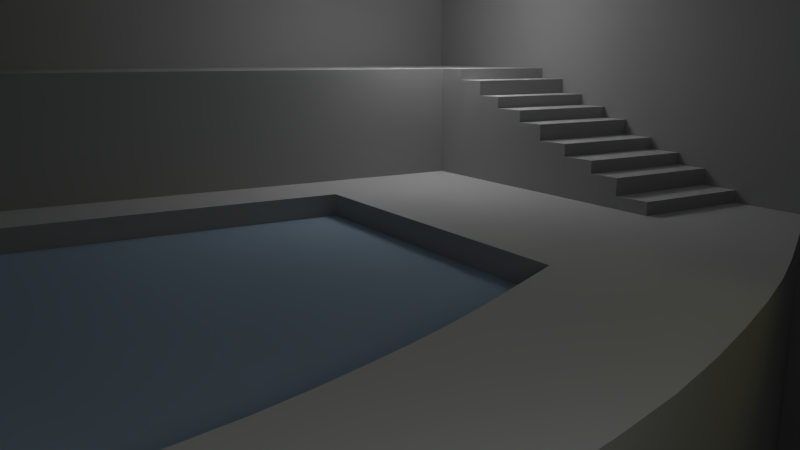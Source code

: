 # Source: volumetric_animated_fog_geometry.blend  (saved by Blender 2.56.0; exported with 4.5.12 LTS)
import bpy
from mathutils import Matrix  # noqa: F401  (used for matrix-valued properties, if any)

bpy.ops.wm.read_factory_settings(use_empty=True)
scene = bpy.context.scene
scene.name = 'Scene'

# ---- collections
col_collection_1 = bpy.data.collections.new('Collection 1'); scene.collection.children.link(col_collection_1)

# ---- materials (node trees are filled in below, after node groups)
mat_watertransparent = bpy.data.materials.new('WaterTransparent')
mat_watertransparent.alpha_threshold = 0.0
mat_watertransparent.use_transparent_shadow = False
mat_watertransparent.preview_render_type = 'FLAT'
mat_watertransparent.diffuse_color = (0.4, 0.54, 0.69, 1.0)
mat_watertransparent.specular_color = (0.01341, 0.01341, 0.01341)
mat_watertransparent.roughness = 0.5
mat_watertransparent.line_color = (0.0, 0.0, 0.0, 0.4167)
mat_floor = bpy.data.materials.new('Floor')
mat_floor.alpha_threshold = 0.0
mat_floor.use_transparent_shadow = False
mat_floor.preview_render_type = 'FLAT'
mat_floor.diffuse_color = (0.7211, 0.7211, 0.7211, 1.0)
mat_floor.specular_color = (0.0331, 0.0331, 0.0331)
mat_floor.roughness = 0.5
mat_floor.line_color = (0.0, 0.0, 0.0, 1.0)
mat_side = bpy.data.materials.new('Side')
mat_side.alpha_threshold = 0.0
mat_side.use_transparent_shadow = False
mat_side.preview_render_type = 'FLAT'
mat_side.diffuse_color = (0.3844, 0.3844, 0.3844, 1.0)
mat_side.specular_color = (0.477, 0.477, 0.477)
mat_side.roughness = 0.5
mat_side.line_color = (0.0, 0.0, 0.0, 1.0)
mat_water = bpy.data.materials.new('Water')
mat_water.alpha_threshold = 0.0
mat_water.use_transparent_shadow = False
mat_water.preview_render_type = 'FLAT'
mat_water.diffuse_color = (0.4, 0.54, 0.69, 1.0)
mat_water.specular_color = (0.01341, 0.01341, 0.01341)
mat_water.roughness = 0.5
mat_water.line_color = (0.0, 0.0, 0.0, 1.0)

# ---- node groups
ng_auto_smooth = bpy.data.node_groups.new('Auto Smooth', 'GeometryNodeTree')
_s = ng_auto_smooth.interface.new_socket(name='Geometry', in_out='OUTPUT', socket_type='NodeSocketGeometry')
_s = ng_auto_smooth.interface.new_socket(name='Geometry', in_out='INPUT', socket_type='NodeSocketGeometry')
_s = ng_auto_smooth.interface.new_socket(name='Angle', in_out='INPUT', socket_type='NodeSocketFloat')
_s.subtype = 'ANGLE'
_s.min_value = 0.0
_s.max_value = 3.142
ng_auto_smooth.is_modifier = True
_N = ng_auto_smooth.nodes; _L = ng_auto_smooth.links
n0 = _N.new('NodeGroupOutput'); n0.name = 'Group Output'; n0.location = (480, -100)
n1 = _N.new('NodeGroupInput'); n1.name = 'Group Input'; n1.location = (-420, -300)
n2 = _N.new('NodeGroupInput'); n2.name = 'Group Input.001'; n2.location = (-60, -100)
n3 = _N.new('GeometryNodeSetShadeSmooth'); n3.name = 'Set Shade Smooth'; n3.location = (120, -100)
n3.domain = 'EDGE'
n4 = _N.new('GeometryNodeSetShadeSmooth'); n4.name = 'Set Shade Smooth.001'; n4.location = (300, -100)
n5 = _N.new('GeometryNodeInputMeshEdgeAngle'); n5.name = 'Edge Angle'; n5.location = (-420, -220)
n6 = _N.new('GeometryNodeInputEdgeSmooth'); n6.name = 'Is Edge Smooth'; n6.location = (-60, -160)
n7 = _N.new('GeometryNodeInputShadeSmooth'); n7.name = 'Is Face Smooth'; n7.location = (-240, -340)
n8 = _N.new('FunctionNodeBooleanMath'); n8.name = 'Boolean Math'; n8.location = (-60, -220)
n9 = _N.new('FunctionNodeCompare'); n9.name = 'Compare'; n9.location = (-240, -180)
n9.operation = 'LESS_EQUAL'
_L.new(n5.outputs[0], n9.inputs[0])
_L.new(n4.outputs[0], n0.inputs[0])
_L.new(n1.outputs[1], n9.inputs[1])
_L.new(n9.outputs[0], n8.inputs[0])
_L.new(n7.outputs[0], n8.inputs[1])
_L.new(n2.outputs[0], n3.inputs[0])
_L.new(n6.outputs[0], n3.inputs[1])
_L.new(n3.outputs[0], n4.inputs[0])
_L.new(n8.outputs[0], n3.inputs[2])
n0.is_active_output = True

# ---- material node trees

# ---- world
world_world = bpy.data.worlds.new('World'); scene.world = world_world
world_world.color = (0.05088, 0.05088, 0.05088)
world_world.use_sun_shadow = False
world_world.sun_shadow_jitter_overblur = 0.0
world_world.cycles.sampling_method = 'MANUAL'
world_world.cycles.sample_map_resolution = 256

# ---- cameras
cam_camera = bpy.data.cameras.new('Camera')
cam_camera.clip_end = 100.0
cam_camera.lens = 35.0
cam_camera.ortho_scale = 7.314
cam_camera.dof.focus_distance = 0.0
cam_camera.dof.aperture_fstop = 128.0

# ---- lights
light_point_001 = bpy.data.lights.new('Point.001', 'POINT')
light_point_001.transmission_factor = 0.0
light_point_001.energy = 100.0
light_point_001.shadow_buffer_clip_start = 0.5
light_point_001.shadow_soft_size = 1.0
light_point_001.shadow_maximum_resolution = 0.006
light_point_001.use_absolute_resolution = True
light_point_001.cycles.use_multiple_importance_sampling = False
light_point = bpy.data.lights.new('Point', 'POINT')
light_point.transmission_factor = 0.0
light_point.energy = 180.0
light_point.shadow_buffer_clip_start = 0.5
light_point.shadow_soft_size = 1.0
light_point.shadow_maximum_resolution = 0.006
light_point.use_absolute_resolution = True
light_point.cycles.use_multiple_importance_sampling = False
light_lamp_001 = bpy.data.lights.new('Lamp.001', 'SPOT')
light_lamp_001.color = (1.0, 1.0, 0.1407)
light_lamp_001.transmission_factor = 0.0
light_lamp_001.cutoff_distance = 30.0
light_lamp_001.energy = 100.0
light_lamp_001.shadow_buffer_clip_start = 1.001
light_lamp_001.shadow_soft_size = 1.0
light_lamp_001.shadow_maximum_resolution = 0.006
light_lamp_001.use_absolute_resolution = True
light_lamp_001.spot_size = 1.082
light_lamp_001.cycles.use_multiple_importance_sampling = False
light_lamp = bpy.data.lights.new('Lamp', 'SPOT')
light_lamp.transmission_factor = 0.0
light_lamp.cutoff_distance = 30.0
light_lamp.energy = 100.0
light_lamp.shadow_buffer_clip_start = 1.001
light_lamp.shadow_soft_size = 1.0
light_lamp.shadow_maximum_resolution = 0.006
light_lamp.use_absolute_resolution = True
light_lamp.spot_size = 1.117
light_lamp.cycles.use_multiple_importance_sampling = False

# ---- meshes
me_plane_001 = bpy.data.meshes.new('Plane.001')
me_plane_001.from_pydata([(10.28, 6.732, 0.0), (10.28, -6.732, 0.0), (-10.28, -6.732, 0.0), (-1.212, 6.586, 9.889e-08), (-10.13, 2.423, -1.199e-08), (-6.536, 4.762, 1.139e-07)], [], [(0, 3, 5, 1), (1, 5, 4, 2)])
_uv = me_plane_001.uv_layers.new(name='UVTex')
_uv.uv.foreach_set('vector', [1.43, 0.9744, 0.6407, 0.9643, 0.2752, 0.8391, 1.43, 0.04988, 1.43, 0.04988, 0.2752, 0.8391, 0.02812, 0.6785, 0.01803, 0.04988])
me_plane_001.materials.append(mat_watertransparent)
me_plane_001.use_remesh_preserve_volume = False
me_plane_001.use_remesh_preserve_attributes = False
me_plane_001.use_mirror_vertex_groups = False
me_plane_001.update()
me_plane = bpy.data.meshes.new('Plane')
me_plane.from_pydata([(14.0, 14.0, 0.0), (14.0, -9.5, 0.0), (-14.0, 14.0, 0.0), (-14.0, 14.0, 6.0), (-14.0, -9.5, 6.0), (14.0, -9.5, 6.0), (14.0, 14.0, 6.0), (14.0, 6.8, 0.0), (-14.0, 0.0, 0.0), (-9.049, 2.735, 0.0), (-4.194, 4.706, 0.0), (0.663, 5.8, 0.0), (5.449, 6.319, 0.0), (9.957, 6.586, 0.0), (-11.52, 1.411, 0.0), (-6.617, 3.812, 0.0), (-1.764, 5.33, 0.0), (3.073, 6.101, 0.0), (7.746, 6.468, 0.0), (12.01, 6.678, 0.0), (-13.12, 0.5193, -4.454e-07), (-10.28, 2.098, 0.0), (-7.829, 3.3, 0.0), (-5.406, 4.287, 0.0), (-2.98, 5.046, 0.0), (-0.549, 5.584, 0.0), (1.87, 5.967, 0.0), (4.269, 6.217, 0.0), (6.606, 6.4, 0.0), (8.868, 6.53, 0.0), (13.0, 6.72, 0.0), (11.0, 6.634, 0.0), (9.297, 3.977, 0.0), (10.56, 4.025, 0.0), (7.952, 3.919, 0.0), (6.524, 3.846, 0.0), (5.049, 3.744, 0.0), (3.535, 3.604, 0.0), (2.008, 3.389, 0.0), (0.4734, 3.087, 0.0), (-1.058, 2.662, 0.0), (-2.588, 2.109, 0.0), (-4.135, 1.436, 0.0), (-5.699, 0.657, 0.0), (9.934, 4.002, 0.0), (7.244, 3.884, 0.0), (4.294, 3.678, 0.0), (1.241, 3.247, 0.0), (-1.822, 2.396, 0.0), (-4.916, 1.051, 0.0), (8.64, 3.95, 0.0), (5.794, 3.8, 0.0), (2.773, 3.51, 0.0), (-0.293, 2.897, 0.0), (-3.358, 1.793, 0.0), (-6.483, 0.2607, 0.0), (11.19, 4.049, 0.0), (-6.483, -7.582, 0.0), (11.19, -7.582, 0.0), (11.19, -7.582, -3.528), (-6.483, -7.582, -3.528), (11.19, 4.049, -3.528), (-6.483, 0.2607, -3.528), (-3.358, 1.793, -3.528), (-0.293, 2.897, -3.528), (2.773, 3.51, -3.528), (5.794, 3.8, -3.528), (8.64, 3.95, -3.528), (-4.916, 1.051, -3.528), (-1.822, 2.396, -3.528), (1.241, 3.247, -3.528), (4.294, 3.678, -3.528), (7.244, 3.884, -3.528), (9.934, 4.002, -3.528), (-5.699, 0.657, -3.528), (-4.135, 1.436, -3.528), (-2.588, 2.109, -3.528), (-1.058, 2.662, -3.528), (0.4734, 3.087, -3.528), (2.008, 3.389, -3.528), (3.535, 3.604, -3.528), (5.049, 3.744, -3.528), (6.524, 3.846, -3.528), (7.952, 3.919, -3.528), (10.56, 4.025, -3.528), (9.297, 3.977, -3.528), (11.0, 6.634, -7.816), (13.0, 6.72, -7.816), (8.868, 6.53, -7.816), (6.606, 6.4, -7.816), (4.269, 6.217, -7.816), (1.87, 5.967, -7.816), (-0.549, 5.584, -7.816), (-2.98, 5.046, -7.816), (-5.406, 4.287, -7.816), (-7.829, 3.3, -7.816), (-10.28, 2.098, -7.816), (-13.12, 0.5193, -7.816), (12.01, 6.678, -7.816), (7.746, 6.468, -7.816), (3.073, 6.101, -7.816), (-1.764, 5.33, -7.816), (-6.617, 3.812, -7.816), (-11.52, 1.411, -7.816), (9.957, 6.586, -7.816), (5.449, 6.319, -7.816), (0.663, 5.8, -7.816), (-4.194, 4.706, -7.816), (-9.049, 2.735, -7.816), (-14.0, 0.0, -7.8), (14.0, 6.8, -7.8), (-14.0, 14.0, -7.8), (14.0, 14.0, -7.8), (-14.0, -9.5, 3.0), (14.0, -9.5, 3.0), (-14.0, -14.0, 3.0), (14.0, -14.0, 3.0), (14.0, -14.0, 6.0), (-14.0, -14.0, 6.0), (-11.0, 0.0, 0.0), (-11.0, -9.5, 0.0), (-11.0, -9.5, 3.0), (-11.0, -9.5, 6.0), (-11.0, -14.0, 3.0), (-11.0, -14.0, 6.0), (-14.0, -1.7, 0.0), (-11.0, -1.7, 0.0), (-14.0, -1.7, 0.3), (-11.0, -1.7, 0.3), (-14.0, -2.6, 0.3), (-11.0, -2.6, 0.3), (-11.0, -3.4, 0.7), (-14.0, -3.4, 0.7), (-11.0, -2.6, 0.7), (-14.0, -2.6, 0.7), (-14.0, -3.4, 1.0), (-11.0, -3.4, 1.0), (-14.0, -4.3, 1.0), (-11.0, -4.3, 1.0), (-11.0, -6.9, 2.0), (-14.0, -6.9, 2.0), (-11.0, -6.0, 2.0), (-14.0, -6.0, 2.0), (-14.0, -5.2, 1.7), (-11.0, -5.2, 1.7), (-14.0, -6.0, 1.7), (-11.0, -6.0, 1.7), (-11.0, -5.2, 1.3), (-14.0, -5.2, 1.3), (-11.0, -4.3, 1.3), (-14.0, -4.3, 1.3), (-14.0, -6.9, 2.3), (-11.0, -6.9, 2.3), (-14.0, -7.7, 2.3), (-11.0, -7.7, 2.3), (-11.0, -8.6, 2.7), (-14.0, -8.6, 2.7), (-11.0, -7.7, 2.7), (-14.0, -7.7, 2.7), (-14.0, -8.6, 3.0), (-11.0, -8.6, 3.0), (-11.0, -4.3, 0.0), (-11.0, -2.6, 0.0), (-11.0, -6.0, 0.0), (-11.0, -3.4, 0.0), (-11.0, -6.9, 0.0), (-11.0, -5.2, 0.0), (-11.0, -7.7, 0.0), (-11.0, -8.6, 0.0), (-14.0, -8.6, 6.0), (-14.0, -7.7, 6.0), (-14.0, -6.9, 6.0), (-14.0, -4.3, 6.0), (-14.0, -5.2, 6.0), (-14.0, -6.0, 6.0), (-14.0, -3.4, 6.0), (-14.0, -2.6, 6.0), (-14.0, -1.7, 6.0), (-14.0, 0.0, 6.0), (-12.5, 2.25, 6.0), (-13.25, 8.125, 6.0), (-11.75, -3.625, 6.0)], [(121, 122)], [(2, 0, 6, 3), (8, 2, 3), (7, 5, 6), (0, 7, 6), (31, 32, 44, 19), (31, 13, 50, 32), (30, 19, 44, 33), (30, 33, 56, 7), (29, 34, 50, 13), (29, 18, 45, 34), (28, 12, 51, 35), (28, 35, 45, 18), (27, 17, 46, 36), (27, 36, 51, 12), (26, 37, 46, 17), (26, 11, 52, 37), (25, 16, 47, 38), (25, 38, 52, 11), (24, 39, 47, 16), (24, 10, 53, 39), (23, 15, 48, 40), (23, 40, 53, 10), (22, 41, 48, 15), (22, 9, 54, 41), (21, 14, 49, 42), (21, 42, 54, 9), (20, 43, 49, 14), (1, 7, 56, 58), (57, 58, 59, 60), (58, 56, 61, 59), (55, 57, 60, 62), (43, 55, 62, 74), (43, 74, 68, 49), (42, 75, 63, 54), (42, 49, 68, 75), (41, 54, 63, 76), (41, 76, 69, 48), (40, 77, 64, 53), (40, 48, 69, 77), (39, 53, 64, 78), (39, 78, 70, 47), (38, 79, 65, 52), (38, 47, 70, 79), (37, 52, 65, 80), (37, 80, 71, 46), (36, 81, 66, 51), (36, 46, 71, 81), (35, 82, 72, 45), (35, 51, 66, 82), (34, 45, 72, 83), (34, 83, 67, 50), (33, 84, 61, 56), (33, 44, 73, 84), (32, 50, 67, 85), (32, 85, 73, 44), (19, 98, 86, 31), (13, 31, 86, 104), (19, 30, 87, 98), (7, 110, 87, 30), (13, 104, 88, 29), (18, 29, 88, 99), (12, 28, 89, 105), (18, 99, 89, 28), (17, 27, 90, 100), (12, 105, 90, 27), (17, 100, 91, 26), (11, 26, 91, 106), (16, 25, 92, 101), (11, 106, 92, 25), (16, 101, 93, 24), (10, 24, 93, 107), (15, 23, 94, 102), (10, 107, 94, 23), (15, 102, 95, 22), (9, 22, 95, 108), (14, 21, 96, 103), (9, 108, 96, 21), (14, 103, 97, 20), (8, 20, 97, 109), (2, 8, 109, 111), (7, 0, 112, 110), (0, 2, 111, 112), (97, 111, 109), (103, 111, 97), (96, 111, 103), (108, 111, 96), (95, 111, 108), (102, 111, 95), (100, 112, 91), (90, 112, 100), (105, 112, 90), (89, 112, 105), (99, 112, 89), (88, 112, 99), (104, 112, 88), (86, 112, 104), (98, 112, 86), (87, 112, 98), (110, 112, 87), (111, 102, 94), (107, 111, 94), (93, 111, 107), (101, 111, 93), (92, 111, 101), (106, 111, 92), (91, 112, 111), (91, 111, 106), (59, 61, 84), (59, 84, 73), (59, 73, 85), (59, 85, 67), (59, 67, 83), (59, 83, 72), (59, 72, 82), (59, 82, 66), (59, 66, 81), (59, 81, 71), (59, 71, 80), (59, 80, 65), (59, 65, 79), (59, 79, 70), (59, 70, 78), (59, 78, 64), (74, 62, 60), (68, 74, 60), (75, 68, 60), (63, 75, 60), (76, 63, 60), (69, 76, 60), (77, 69, 60), (64, 77, 60), (64, 60, 59), (1, 114, 7), (5, 7, 114), (5, 114, 116, 117), (4, 118, 115, 113), (119, 43, 20), (8, 119, 20), (119, 55, 43), (5, 122, 6), (118, 124, 123, 115), (124, 117, 116, 123), (114, 121, 123, 116), (5, 117, 124, 122), (4, 122, 124, 118), (113, 115, 123, 121), (1, 120, 121, 114), (57, 120, 1, 58), (119, 8, 125, 126), (126, 125, 127, 128), (128, 127, 129, 130), (133, 134, 132, 131), (130, 129, 134, 133), (131, 132, 135, 136), (136, 135, 137, 138), (141, 142, 140, 139), (146, 145, 142, 141), (147, 148, 143, 144), (144, 143, 145, 146), (149, 150, 148, 147), (138, 137, 150, 149), (139, 140, 151, 152), (152, 151, 153, 154), (157, 158, 156, 155), (154, 153, 158, 157), (155, 156, 159, 160), (160, 159, 113, 121), (161, 57, 55), (119, 126, 55), (126, 162, 55), (162, 164, 55), (164, 161, 55), (161, 166, 57), (166, 163, 57), (163, 165, 57), (165, 167, 57), (167, 168, 57), (168, 120, 57), (128, 130, 162, 126), (130, 133, 131, 164), (130, 164, 162), (131, 136, 138, 161), (131, 161, 164), (138, 149, 147, 166), (138, 166, 161), (144, 146, 163, 147), (147, 163, 166), (139, 165, 146, 141), (146, 165, 163), (139, 152, 154, 167), (139, 167, 165), (154, 157, 155, 168), (154, 168, 167), (120, 155, 160, 121), (120, 168, 155), (113, 159, 169, 4), (3, 178, 8), (122, 181, 6), (181, 179, 6), (179, 180, 6), (180, 3, 6), (180, 178, 3), (179, 178, 180), (181, 178, 179), (181, 177, 178), (181, 176, 177), (181, 175, 176), (181, 172, 175), (122, 170, 171), (122, 169, 170), (122, 4, 169), (181, 173, 172), (174, 173, 181), (171, 181, 122), (171, 174, 181), (8, 178, 127, 125), (127, 177, 134, 129), (127, 178, 177), (132, 134, 176, 135), (134, 177, 176), (135, 176, 175), (135, 175, 150, 137), (150, 175, 172), (143, 148, 150, 172), (151, 174, 171), (151, 171, 158, 153), (158, 171, 170), (156, 158, 170, 159), (159, 170, 169), (140, 142, 174, 151), (143, 172, 173), (142, 145, 143, 173), (142, 173, 174)])
me_plane.polygons.foreach_set('use_smooth', [True] * 233)
me_plane.polygons.foreach_set('material_index', [1, 1, 1, 1, 0, 0, 0, 0, 0, 0, 0, 0, 0, 0, 0, 0, 0, 0, 0, 0, 0, 0, 0, 0, 0, 0, 0, 0, 1, 1, 1, 1, 1, 1, 1, 1, 1, 1, 1, 1, 1, 1, 1, 1, 1, 1, 1, 1, 1, 1, 1, 1, 1, 1, 1, 1, 1, 1, 1, 1, 1, 1, 1, 1, 1, 1, 1, 1, 1, 1, 1, 1, 1, 1, 1, 1, 1, 1, 1, 1, 1, 1, 0, 0, 0, 0, 0, 0, 0, 0, 0, 0, 0, 0, 0, 0, 0, 0, 0, 0, 0, 0, 0, 0, 0, 0, 0, 2, 2, 2, 2, 2, 2, 2, 2, 2, 2, 2, 2, 2, 2, 2, 2, 2, 2, 2, 2, 2, 2, 2, 2, 2, 1, 1, 1, 1, 0, 0, 0, 0, 1, 1, 0, 0, 0, 0, 1, 0, 0, 1, 0, 0, 1, 1, 0, 0, 1, 1, 0, 0, 1, 1, 0, 0, 1, 1, 0, 0, 0, 0, 0, 0, 0, 0, 0, 0, 0, 0, 1, 1, 1, 1, 1, 1, 1, 1, 1, 1, 1, 1, 1, 1, 1, 1, 1, 1, 1, 0, 0, 0, 0, 0, 0, 0, 0, 0, 0, 0, 0, 0, 0, 0, 0, 0, 0, 1, 1, 1, 1, 1, 1, 1, 1, 1, 1, 1, 1, 1, 1, 1, 1, 1, 1])
_uv = me_plane.uv_layers.new(name='UVTex')
_uv.uv.foreach_set('vector', [0.5, 0.5, 14.5, 0.5, 14.5, 3.5, 0.5, 3.5, 0.5, 0.5, 7.5, 0.5, 7.5, 3.5, 0.9, 0.5, -7.25, 3.5, 4.5, 3.5, 0.5, 0.5, -3.1, 0.5, 0.5, 3.5, 3.642, 2.396, 3.156, 1.636, 3.338, 1.643, 3.931, 2.408, 3.642, 2.396, 3.345, 2.382, 2.968, 1.629, 3.156, 1.636, 4.216, 2.42, 3.931, 2.408, 3.338, 1.643, 3.518, 1.65, 4.216, 2.42, 3.518, 1.65, 3.698, 1.657, 4.5, 2.443, 3.034, 2.366, 2.772, 1.62, 2.968, 1.629, 3.345, 2.382, 3.034, 2.366, 2.713, 2.348, 2.57, 1.61, 2.772, 1.62, 2.387, 2.329, 2.057, 2.305, 2.155, 1.586, 2.364, 1.599, 2.387, 2.329, 2.364, 1.599, 2.57, 1.61, 2.713, 2.348, 1.72, 2.276, 1.378, 2.243, 1.727, 1.551, 1.943, 1.57, 1.72, 2.276, 1.943, 1.57, 2.155, 1.586, 2.057, 2.305, 1.034, 2.205, 1.51, 1.53, 1.727, 1.551, 1.378, 2.243, 1.034, 2.205, 0.6894, 2.157, 1.292, 1.503, 1.51, 1.53, 0.3432, 2.095, -0.004039, 2.023, 0.8545, 1.428, 1.074, 1.468, 0.3432, 2.095, 1.074, 1.468, 1.292, 1.503, 0.6894, 2.157, -0.3514, 1.942, 0.6353, 1.382, 0.8545, 1.428, -0.004039, 2.023, -0.3514, 1.942, -0.6983, 1.845, 0.4163, 1.328, 0.6353, 1.382, -1.045, 1.725, -1.39, 1.589, -0.02065, 1.185, 0.1977, 1.261, -1.045, 1.725, 0.1977, 1.261, 0.4163, 1.328, -0.6983, 1.845, -1.737, 1.443, -0.2394, 1.103, -0.02065, 1.185, -1.39, 1.589, -1.737, 1.443, -2.086, 1.282, -0.4594, 1.012, -0.2394, 1.103, -2.437, 1.099, -2.791, 0.9033, -0.9046, 0.8004, -0.6813, 0.9102, -2.437, 1.099, -0.6813, 0.9102, -0.4594, 1.012, -2.086, 1.282, -3.247, 0.6484, -1.128, 0.6877, -0.9046, 0.8004, -2.791, 0.9033, 4.5, -2.214, 4.5, 2.443, 3.698, 1.657, 3.698, -1.666, 0.2586, 0.5, 9.096, 0.5, 9.096, -1.264, 0.2586, -1.264, 0.7091, 0.5, 6.524, 0.5, 6.524, -1.264, 0.7091, -1.264, 0.6303, 0.5, -3.291, 0.5, -3.291, -1.264, 0.6303, -1.264, 0.6503, 0.5, 0.2586, 0.5, 0.2586, -1.264, 0.6503, -1.264, 0.6503, 0.5, 0.6503, -1.264, 1.042, -1.264, 1.042, 0.5, 0.4326, 0.5, 0.4326, -1.264, 0.8211, -1.264, 0.8211, 0.5, 0.4326, 0.5, 0.04191, 0.5, 0.04191, -1.264, 0.4326, -1.264, 0.2061, 0.5, -0.1789, 0.5, -0.1789, -1.264, 0.2061, -1.264, 0.2061, 0.5, 0.2061, -1.264, 0.5889, -1.264, 0.5889, 0.5, 0.971, 0.5, 0.971, -1.264, 1.353, -1.264, 1.353, 0.5, 0.971, 0.5, 0.5889, 0.5, 0.5889, -1.264, 0.971, -1.264, 0.7367, 0.5, 0.3535, 0.5, 0.3535, -1.264, 0.7367, -1.264, 0.7367, 0.5, 0.7367, -1.264, 1.12, -1.264, 1.12, 0.5, 0.504, 0.5, 0.504, -1.264, 0.8865, -1.264, 0.8865, 0.5, 0.504, 0.5, 0.1204, 0.5, 0.1204, -1.264, 0.504, -1.264, 0.2675, 0.5, -0.1135, 0.5, -0.1135, -1.264, 0.2675, -1.264, 0.2675, 0.5, 0.2675, -1.264, 0.647, -1.264, 0.647, 0.5, 0.02448, 0.5, 0.02448, -1.264, 0.397, -1.264, 0.397, 0.5, 0.02448, 0.5, -0.353, 0.5, -0.353, -1.264, 0.02448, -1.264, 0.7622, 0.5, 0.7622, -1.264, 1.122, -1.264, 1.122, 0.5, 0.7622, 0.5, 0.397, 0.5, 0.397, -1.264, 0.7622, -1.264, 0.4761, 0.5, 0.1219, 0.5, 0.1219, -1.264, 0.4761, -1.264, 0.4761, 0.5, 0.4761, -1.264, 0.8198, -1.264, 0.8198, 0.5, 0.7818, 0.5, 0.7818, -1.264, 1.096, -1.264, 1.096, 0.5, 0.7818, 0.5, 0.4669, 0.5, 0.4669, -1.264, 0.7818, -1.264, 0.1484, 0.5, -0.1802, 0.5, -0.1802, -1.264, 0.1484, -1.264, 0.1484, 0.5, 0.1484, -1.264, 0.4669, -1.264, 0.4669, 0.5, 0.5037, 0.5, 0.5037, -3.408, -0.0008655, -3.408, -0.0008655, 0.5, 0.4785, 0.5, 0.9991, 0.5, 0.9991, -3.408, 0.4785, -3.408, 0.5037, 0.5, 1.002, 0.5, 1.002, -3.408, 0.5037, -3.408, 0.5, 0.5, 0.5, -3.4, 0.002443, -3.408, 0.002443, 0.5, 0.4785, 0.5, 0.4785, -3.408, -0.06601, -3.408, -0.06601, 0.5, 0.3728, 0.5, 0.934, 0.5, 0.934, -3.408, 0.3728, -3.408, 0.2245, 0.5, 0.8031, 0.5, 0.8031, -3.408, 0.2245, -3.408, 0.3728, 0.5, 0.3728, -3.408, -0.1969, -3.408, -0.1969, 0.5, 0.03637, 0.5, 0.6343, 0.5, 0.6343, -3.408, 0.03637, -3.408, 0.2245, 0.5, 0.2245, -3.408, -0.3657, -3.408, -0.3657, 0.5, 0.03637, 0.5, 0.03637, -3.408, -0.5649, -3.408, -0.5649, 0.5, 0.8315, 0.5, 1.435, 0.5, 1.435, -3.408, 0.8315, -3.408, 0.6179, 0.5, 1.226, 0.5, 1.226, -3.408, 0.6179, -3.408, 0.8315, 0.5, 0.8315, -3.408, 0.2255, -3.408, 0.2255, 0.5, 0.6179, 0.5, 0.6179, -3.408, 0.01006, -3.408, 0.01006, 0.5, 0.4029, 0.5, 1.01, 0.5, 1.01, -3.408, 0.4029, -3.408, 0.1916, 0.5, 0.797, 0.5, 0.797, -3.408, 0.1916, -3.408, 0.4029, 0.5, 0.4029, -3.408, -0.203, -3.408, -0.203, 0.5, 0.1916, 0.5, 0.1916, -3.408, -0.4147, -3.408, -0.4147, 0.5, 0.9753, 0.5, 1.585, 0.5, 1.585, -3.408, 0.9753, -3.408, 0.7409, 0.5, 1.36, 0.5, 1.36, -3.408, 0.7409, -3.408, 0.9753, 0.5, 0.9753, -3.408, 0.3599, -3.408, 0.3599, 0.5, 0.7409, 0.5, 0.7409, -3.408, -0.05787, -3.408, -0.05787, 0.5, 0.5, 0.5, 0.9421, 0.5, 0.9421, -3.408, 0.5, -3.4, 0.5, 0.5, -6.5, 0.5, -6.5, -3.4, 0.5, -3.4, 0.9, 0.5, 4.5, 0.5, 4.5, -3.4, 0.9, -3.4, 0.5, 0.5, -13.5, 0.5, -13.5, -3.4, 0.5, -3.4, -3.247, 0.6484, -3.5, 4.5, -3.5, 0.5, -2.791, 0.9033, -3.5, 4.5, -3.247, 0.6484, -2.437, 1.099, -3.5, 4.5, -2.791, 0.9033, -2.086, 1.282, -3.5, 4.5, -2.437, 1.099, -1.737, 1.443, -3.5, 4.5, -2.086, 1.282, -1.39, 1.589, -3.5, 4.5, -1.737, 1.443, 1.378, 2.243, 4.5, 4.5, 1.034, 2.205, 1.72, 2.276, 4.5, 4.5, 1.378, 2.243, 2.057, 2.305, 4.5, 4.5, 1.72, 2.276, 2.387, 2.329, 4.5, 4.5, 2.057, 2.305, 2.713, 2.348, 4.5, 4.5, 2.387, 2.329, 3.034, 2.366, 4.5, 4.5, 2.713, 2.348, 3.345, 2.382, 4.5, 4.5, 3.034, 2.366, 3.642, 2.396, 4.5, 4.5, 3.345, 2.382, 3.931, 2.408, 4.5, 4.5, 3.642, 2.396, 4.216, 2.42, 4.5, 4.5, 3.931, 2.408, 4.5, 2.443, 4.5, 4.5, 4.216, 2.42, -3.5, 4.5, -1.39, 1.589, -1.045, 1.725, -0.6983, 1.845, -3.5, 4.5, -1.045, 1.725, -0.3514, 1.942, -3.5, 4.5, -0.6983, 1.845, -0.004039, 2.023, -3.5, 4.5, -0.3514, 1.942, 0.3432, 2.095, -3.5, 4.5, -0.004039, 2.023, 0.6894, 2.157, -3.5, 4.5, 0.3432, 2.095, 1.034, 2.205, 4.5, 4.5, -3.5, 4.5, 1.034, 2.205, -3.5, 4.5, 0.6894, 2.157, 1.535, -0.5346, 1.535, 1.535, 1.461, 1.53, 1.535, -0.5346, 1.461, 1.53, 1.387, 1.526, 1.535, -0.5346, 1.387, 1.526, 1.313, 1.522, 1.535, -0.5346, 1.313, 1.522, 1.236, 1.517, 1.535, -0.5346, 1.236, 1.517, 1.155, 1.512, 1.535, -0.5346, 1.155, 1.512, 1.072, 1.505, 1.535, -0.5346, 1.072, 1.505, 0.9882, 1.499, 1.535, -0.5346, 0.9882, 1.499, 0.9027, 1.49, 1.535, -0.5346, 0.9027, 1.49, 0.8155, 1.48, 1.535, -0.5346, 0.8155, 1.48, 0.7271, 1.469, 1.535, -0.5346, 0.7271, 1.469, 0.6382, 1.455, 1.535, -0.5346, 0.6382, 1.455, 0.549, 1.439, 1.535, -0.5346, 0.549, 1.439, 0.4594, 1.417, 1.535, -0.5346, 0.4594, 1.417, 0.3696, 1.392, 1.535, -0.5346, 0.3696, 1.392, 0.2798, 1.364, 1.535, -0.5346, 0.2798, 1.364, 0.19, 1.33, -0.4429, 0.9312, -0.5346, 0.8607, -0.5346, -0.5346, -0.3512, 1.001, -0.4429, 0.9312, -0.5346, -0.5346, -0.2597, 1.07, -0.3512, 1.001, -0.5346, -0.5346, -0.1688, 1.133, -0.2597, 1.07, -0.5346, -0.5346, -0.07862, 1.19, -0.1688, 1.133, -0.5346, -0.5346, 0.011, 1.241, -0.07862, 1.19, -0.5346, -0.5346, 0.1005, 1.288, 0.011, 1.241, -0.5346, -0.5346, 0.19, 1.33, 0.1005, 1.288, -0.5346, -0.5346, 0.19, 1.33, -0.5346, -0.5346, 1.535, -0.5346, 0.75, 0.5, 0.75, 2.0, 8.9, 0.5, 0.75, 0.5, 8.9, -2.5, 0.75, -1.0, 0.75, 0.5, 0.75, -1.0, -1.5, -1.0, -1.5, 0.5, 0.75, 0.5, -1.5, 0.5, -1.5, -1.0, 0.75, -1.0, -2.643, 0.5, -1.128, 0.6877, -3.247, 0.6484, -3.5, 0.5, -2.643, 0.5, -3.247, 0.6484, -2.643, 0.5, -1.352, 0.5745, -1.128, 0.6877, 4.5, -2.214, -2.643, -2.214, 4.5, 4.5, 0.5, 0.5, 2.0, 0.5, 2.0, -1.0, 0.5, -1.0, 0.0, 0.5, 12.5, 0.5, 12.5, -1.0, 0.0, -1.0, 4.5, -0.07947, -2.643, -0.07947, -2.643, -1.66, 4.5, -1.66, 4.5, -2.214, 4.5, -3.5, -2.643, -3.5, -2.643, -2.214, -3.5, -2.214, -2.643, -2.214, -2.643, -3.5, -3.5, -3.5, -3.5, -0.07947, -3.5, -1.66, -2.643, -1.66, -2.643, -0.07947, 0.5, 0.5, -12.0, 0.5, -12.0, 2.0, 0.5, 2.0, -1.352, -1.666, -2.643, -2.214, 4.5, -2.214, 3.698, -1.666, -2.643, 0.5, -3.5, 0.5, -3.5, 0.01429, -2.643, 0.01429, 2.0, -2.818, 0.5, -2.818, 0.5, -2.636, 2.0, -2.636, -2.643, 2.66, -3.5, 2.66, -3.5, 2.344, -2.643, 2.344, -2.643, 2.344, -3.5, 2.344, -3.5, 2.063, -2.643, 2.063, 2.0, -2.636, 0.5, -2.636, 0.5, -2.394, 2.0, -2.394, 2.0, -2.394, 0.5, -2.394, 0.5, -2.212, 2.0, -2.212, -2.643, 2.063, -3.5, 2.063, -3.5, 1.747, -2.643, 1.747, -2.643, 1.15, -3.5, 1.15, -3.5, 0.8336, -2.643, 0.8336, 2.0, -1.788, 0.5, -1.788, 0.5, -1.606, 2.0, -1.606, 2.0, -2.03, 0.5, -2.03, 0.5, -1.788, 2.0, -1.788, -2.643, 1.431, -3.5, 1.431, -3.5, 1.15, -2.643, 1.15, -2.643, 1.747, -3.5, 1.747, -3.5, 1.431, -2.643, 1.431, 2.0, -2.212, 0.5, -2.212, 0.5, -2.03, 2.0, -2.03, 2.0, -1.606, 0.5, -1.606, 0.5, -1.424, 2.0, -1.424, -2.643, 0.8336, -3.5, 0.8336, -3.5, 0.5527, -2.643, 0.5527, -2.643, 0.5527, -3.5, 0.5527, -3.5, 0.2366, -2.643, 0.2366, 2.0, -1.424, 0.5, -1.424, 0.5, -1.182, 2.0, -1.182, 2.0, -1.182, 0.5, -1.182, 0.5, -1.0, 2.0, -1.0, -2.643, 0.2366, -3.5, 0.2366, -3.5, -0.07947, -2.643, -0.07947, -2.643, -0.7286, -1.352, -1.666, -1.352, 0.5745, -2.643, 0.5, -2.643, 0.01429, -1.352, 0.5745, -2.643, 0.01429, -2.643, -0.2429, -1.352, 0.5745, -2.643, -0.2429, -2.643, -0.4714, -1.352, 0.5745, -2.643, -0.4714, -2.643, -0.7286, -1.352, 0.5745, -2.643, -0.7286, -2.643, -0.9857, -1.352, -1.666, -2.643, -0.9857, -2.643, -1.214, -1.352, -1.666, -2.643, -1.214, -2.643, -1.471, -1.352, -1.666, -2.643, -1.471, -2.643, -1.7, -1.352, -1.666, -2.643, -1.7, -2.643, -1.957, -1.352, -1.666, -2.643, -1.957, -2.643, -2.214, -1.352, -1.666, 0.65, 0.65, 0.2, 0.65, 0.2, 0.5, 0.65, 0.5, 0.2, 0.65, 0.2, 0.85, -0.2, 0.85, -0.2, 0.5, 0.2, 0.65, -0.2, 0.5, 0.2, 0.5, 0.8, 0.85, 0.8, 1.0, 0.35, 1.0, 0.35, 0.5, 0.8, 0.85, 0.35, 0.5, 0.8, 0.5, 0.35, 0.0, 0.35, 0.15, -0.1, 0.15, -0.1, -0.5, 0.35, 0.0, -0.1, -0.5, 0.35, -0.5, 0.9, 0.35, 0.5, 0.35, 0.5, -0.5, 0.9, 0.15, 0.9, 0.15, 0.5, -0.5, 0.9, -0.5, 0.05, 0.5, 0.05, -0.5, 0.5, 0.35, 0.5, 0.5, 0.5, 0.35, 0.05, -0.5, 0.5, -0.5, 0.05, 0.5, 0.05, 0.65, -0.35, 0.65, -0.35, -0.5, 0.05, 0.5, -0.35, -0.5, 0.05, -0.5, 0.65, 0.65, 0.65, 0.85, 0.2, 0.85, 0.2, -0.5, 0.65, 0.65, 0.2, -0.5, 0.65, -0.5, 0.75, 0.5, 1.2, 1.85, 1.2, 2.0, 0.75, 2.0, 0.75, 0.5, 1.2, 0.5, 1.2, 1.85, 0.75, 0.0, 1.2, 0.0, 1.2, 1.5, 0.75, 1.5, 0.5, 0.5, -6.5, 0.5, -6.5, -2.5, -2.643, -2.214, -2.857, -0.5357, 4.5, 4.5, -2.857, -0.5357, -3.071, 1.143, 4.5, 4.5, -3.071, 1.143, -3.286, 2.821, 4.5, 4.5, -3.286, 2.821, -3.5, 4.5, 4.5, 4.5, -3.286, 2.821, -3.5, 0.5, -3.5, 4.5, -3.071, 1.143, -3.5, 0.5, -3.286, 2.821, -2.857, -0.5357, -3.5, 0.5, -3.071, 1.143, -2.857, -0.5357, -3.5, 0.01429, -3.5, 0.5, -2.857, -0.5357, -3.5, -0.2429, -3.5, 0.01429, -2.857, -0.5357, -3.5, -0.4714, -3.5, -0.2429, -2.857, -0.5357, -3.5, -0.7286, -3.5, -0.4714, -2.643, -2.214, -3.5, -1.7, -3.5, -1.471, -2.643, -2.214, -3.5, -1.957, -3.5, -1.7, -2.643, -2.214, -3.5, -2.214, -3.5, -1.957, -2.857, -0.5357, -3.5, -0.9857, -3.5, -0.7286, -3.5, -1.214, -3.5, -0.9857, -2.857, -0.5357, -3.5, -1.471, -2.857, -0.5357, -2.643, -2.214, -3.5, -1.471, -3.5, -1.214, -2.857, -0.5357, 0.5, 0.5, 0.5, 3.5, -0.35, 0.65, -0.35, 0.5, 0.65, 0.65, 0.65, 3.5, 0.2, 0.85, 0.2, 0.65, 0.65, 0.65, 1.5, 3.5, 0.65, 3.5, 0.8, 0.85, 1.2, 0.85, 1.2, 3.5, 0.8, 1.0, 0.2, 0.85, 0.65, 3.5, 0.2, 3.5, 0.8, 0.0, 1.2, 2.5, 0.8, 2.5, 0.8, 0.0, 0.8, 2.5, 0.35, 0.15, 0.35, 0.0, 0.35, 0.15, 0.8, 2.5, 0.35, 2.5, 0.9, 0.35, 0.9, 0.15, 1.35, 0.15, 1.35, 2.5, 0.05, 0.65, 0.5, 2.5, 0.05, 2.5, 0.05, 0.65, 0.05, 2.5, -0.35, 0.85, -0.35, 0.65, 0.65, 0.85, 1.05, 2.5, 0.65, 2.5, 0.2, 0.85, 0.65, 0.85, 0.65, 2.5, 0.2, 1.0, 0.2, 0.0, 0.65, 1.5, 0.2, 1.5, 0.05, 0.5, 0.5, 0.5, 0.5, 2.5, 0.05, 0.65, 0.9, 0.35, 1.35, 2.5, 0.9, 2.5, 0.5, 0.5, 0.5, 0.35, 0.9, 0.35, 0.9, 2.5, 0.5, 0.5, 0.9, 2.5, 0.5, 2.5])
me_plane.materials.append(mat_floor)
me_plane.materials.append(mat_side)
me_plane.materials.append(mat_water)
me_plane.use_remesh_preserve_volume = False
me_plane.use_remesh_preserve_attributes = False
me_plane.use_mirror_vertex_groups = False
me_plane.update()

# ---- objects
ob_plane_001 = bpy.data.objects.new('Plane.001', me_plane_001)
ob_point_001 = bpy.data.objects.new('Point.001', light_point_001)
ob_point = bpy.data.objects.new('Point', light_point)
ob_lamp_001 = bpy.data.objects.new('Lamp.001', light_lamp_001)
ob_plane = bpy.data.objects.new('Plane', me_plane)
ob_lamp = bpy.data.objects.new('Lamp', light_lamp)
ob_camera = bpy.data.objects.new('Camera', cam_camera)

# ---- transforms, parenting, visibility, modifiers, constraints
ob_plane_001.location = (2.429, -2.009, -0.5354)
ob_plane_001.empty_display_type = 'ARROWS'
ob_plane_001.lineart.crease_threshold = 0.0
ob_point_001.location = (-0.4583, 9.372, 2.916)
ob_point_001.empty_display_type = 'ARROWS'
ob_point_001.lineart.crease_threshold = 0.0
ob_point.location = (-9.904, -8.161, 5.363)
ob_point.empty_display_type = 'ARROWS'
ob_point.lineart.crease_threshold = 0.0
ob_lamp_001.location = (-11.77, 10.62, 5.241)
ob_lamp_001.rotation_euler = (1.322, -0.4541, 4.09)
ob_lamp_001.lock_rotations_4d = False
ob_lamp_001.empty_display_type = 'ARROWS'
ob_lamp_001.color = (0.0, 0.0, 0.0, 0.0)
ob_lamp_001.lineart.crease_threshold = 0.0
ob_plane.location = (0.0, 0.0, 0.0)
ob_plane.empty_display_type = 'ARROWS'
ob_plane.lineart.crease_threshold = 0.0
_m = ob_plane.modifiers.new('Auto Smooth', 'NODES')
_m.node_group = ng_auto_smooth
_gi = [s.identifier for s in ng_auto_smooth.interface.items_tree if s.item_type == 'SOCKET' and s.in_out == 'INPUT']
_m[_gi[1]] = 0.5236  # Angle
ob_lamp.location = (11.58, 12.9, 5.241)
ob_lamp.rotation_euler = (1.307, 0.4992, 2.479)
ob_lamp.lock_rotations_4d = False
ob_lamp.empty_display_type = 'ARROWS'
ob_lamp.color = (0.0, 0.0, 0.0, 0.0)
ob_lamp.lineart.crease_threshold = 0.0
ob_camera.location = (2.069, 9.566, 3.399)
ob_camera.rotation_euler = (1.355, 1.017e-05, 2.595)
ob_camera.scale = (1.0, 1.0, 1.0)
ob_camera.lock_rotations_4d = False
ob_camera.empty_display_type = 'ARROWS'
ob_camera.color = (0.0, 0.0, 0.0, 0.0)
ob_camera.display_type = 'WIRE'
ob_camera.lineart.crease_threshold = 0.0

# ---- collection membership
col_collection_1.objects.link(ob_plane_001)
col_collection_1.objects.link(ob_point_001)
col_collection_1.objects.link(ob_point)
col_collection_1.objects.link(ob_lamp_001)
col_collection_1.objects.link(ob_plane)
col_collection_1.objects.link(ob_lamp)
col_collection_1.objects.link(ob_camera)

# ---- scene / render settings (as saved in the file)
scene.camera = ob_camera
scene.frame_start = 1; scene.frame_end = 250; scene.frame_set(1)
scene.render.engine = 'BLENDER_EEVEE_NEXT'
scene.render.image_settings.color_mode = 'RGB'
scene.render.image_settings.compression = 90
scene.render.resolution_percentage = 50
scene.render.dither_intensity = 0.0
scene.render.bake_margin = 2
scene.render.bake_bias = 0.0
scene.cycles.use_denoising = False
scene.cycles.samples = 10
scene.cycles.sampling_pattern = 'TABULATED_SOBOL'
scene.cycles.light_sampling_threshold = 0.0
scene.cycles.use_adaptive_sampling = False
scene.cycles.use_light_tree = False
scene.cycles.blur_glossy = 0.0
scene.cycles.volume_bounces = 1
scene.cycles.pixel_filter_type = 'GAUSSIAN'
scene.cycles.sample_clamp_indirect = 0.0
scene.view_settings.view_transform = 'Standard'
bpy.context.view_layer.update()
